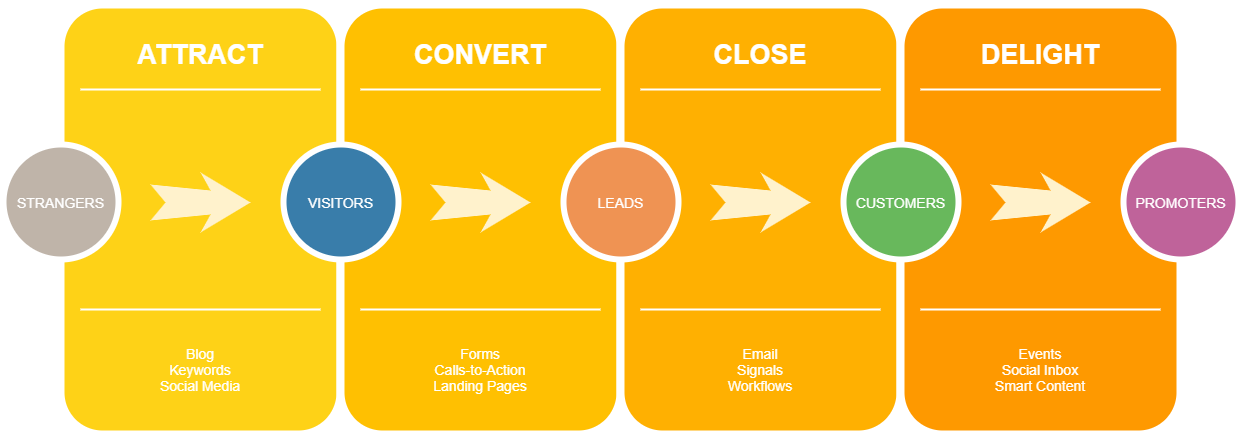

The diagram above was exported from draw.io. Its source (the exported page's mxGraphModel, read from the mxfile embedded in the PNG):
<mxGraphModel dx="782" dy="402" grid="1" gridSize="10" guides="1" tooltips="1" connect="1" arrows="1" fold="1" page="1" pageScale="1.5" pageWidth="1169" pageHeight="826" background="none" math="0" shadow="0">
  <root>
    <mxCell id="0" />
    <mxCell id="1" parent="0" />
    <mxCell id="60da8b9f42644d3a-2" value="" style="whiteSpace=wrap;html=1;rounded=1;shadow=0;strokeWidth=8;fontSize=20;align=center;fillColor=#FED217;strokeColor=#FFFFFF;" parent="1" vertex="1">
      <mxGeometry x="316" y="405" width="280" height="430" as="geometry" />
    </mxCell>
    <mxCell id="60da8b9f42644d3a-3" value="ATTRACT" style="text;html=1;strokeColor=none;fillColor=none;align=center;verticalAlign=middle;whiteSpace=wrap;rounded=0;shadow=0;fontSize=27;fontColor=#FFFFFF;fontStyle=1" parent="1" vertex="1">
      <mxGeometry x="316" y="425" width="280" height="60" as="geometry" />
    </mxCell>
    <mxCell id="60da8b9f42644d3a-4" value="Blog&lt;div&gt;Keywords&lt;/div&gt;&lt;div&gt;Social Media&lt;/div&gt;" style="text;html=1;strokeColor=none;fillColor=none;align=center;verticalAlign=middle;whiteSpace=wrap;rounded=0;shadow=0;fontSize=14;fontColor=#FFFFFF;" parent="1" vertex="1">
      <mxGeometry x="316" y="725" width="280" height="90" as="geometry" />
    </mxCell>
    <mxCell id="60da8b9f42644d3a-6" value="" style="line;strokeWidth=2;html=1;rounded=0;shadow=0;fontSize=27;align=center;fillColor=none;strokeColor=#FFFFFF;" parent="1" vertex="1">
      <mxGeometry x="336" y="485" width="240" height="10" as="geometry" />
    </mxCell>
    <mxCell id="60da8b9f42644d3a-7" value="" style="line;strokeWidth=2;html=1;rounded=0;shadow=0;fontSize=27;align=center;fillColor=none;strokeColor=#FFFFFF;" parent="1" vertex="1">
      <mxGeometry x="336" y="705" width="240" height="10" as="geometry" />
    </mxCell>
    <mxCell id="60da8b9f42644d3a-8" value="STRANGERS" style="ellipse;whiteSpace=wrap;html=1;rounded=0;shadow=0;strokeWidth=6;fontSize=14;align=center;fillColor=#BFB4A9;strokeColor=#FFFFFF;fontColor=#FFFFFF;" parent="1" vertex="1">
      <mxGeometry x="259" y="545" width="115" height="115" as="geometry" />
    </mxCell>
    <mxCell id="60da8b9f42644d3a-9" value="" style="html=1;shadow=0;dashed=0;align=center;verticalAlign=middle;shape=mxgraph.arrows2.stylisedArrow;dy=0.6;dx=40;notch=15;feather=0.4;rounded=0;strokeWidth=1;fontSize=27;strokeColor=none;fillColor=#fff2cc;" parent="1" vertex="1">
      <mxGeometry x="406" y="573" width="100" height="60" as="geometry" />
    </mxCell>
    <mxCell id="60da8b9f42644d3a-17" value="" style="whiteSpace=wrap;html=1;rounded=1;shadow=0;strokeWidth=8;fontSize=20;align=center;fillColor=#FFC001;strokeColor=#FFFFFF;" parent="1" vertex="1">
      <mxGeometry x="596" y="405" width="280" height="430" as="geometry" />
    </mxCell>
    <mxCell id="60da8b9f42644d3a-18" value="CONVERT" style="text;html=1;strokeColor=none;fillColor=none;align=center;verticalAlign=middle;whiteSpace=wrap;rounded=0;shadow=0;fontSize=27;fontColor=#FFFFFF;fontStyle=1" parent="1" vertex="1">
      <mxGeometry x="596" y="425" width="280" height="60" as="geometry" />
    </mxCell>
    <mxCell id="60da8b9f42644d3a-19" value="Forms&lt;div&gt;Calls-to-Action&lt;/div&gt;&lt;div&gt;Landing Pages&lt;/div&gt;" style="text;html=1;strokeColor=none;fillColor=none;align=center;verticalAlign=middle;whiteSpace=wrap;rounded=0;shadow=0;fontSize=14;fontColor=#FFFFFF;" parent="1" vertex="1">
      <mxGeometry x="596" y="725" width="280" height="90" as="geometry" />
    </mxCell>
    <mxCell id="60da8b9f42644d3a-20" value="" style="line;strokeWidth=2;html=1;rounded=0;shadow=0;fontSize=27;align=center;fillColor=none;strokeColor=#FFFFFF;" parent="1" vertex="1">
      <mxGeometry x="616" y="485" width="240" height="10" as="geometry" />
    </mxCell>
    <mxCell id="60da8b9f42644d3a-21" value="" style="line;strokeWidth=2;html=1;rounded=0;shadow=0;fontSize=27;align=center;fillColor=none;strokeColor=#FFFFFF;" parent="1" vertex="1">
      <mxGeometry x="616" y="705" width="240" height="10" as="geometry" />
    </mxCell>
    <mxCell id="60da8b9f42644d3a-22" value="VISITORS" style="ellipse;whiteSpace=wrap;html=1;rounded=0;shadow=0;strokeWidth=6;fontSize=14;align=center;fillColor=#397DAA;strokeColor=#FFFFFF;fontColor=#FFFFFF;" parent="1" vertex="1">
      <mxGeometry x="539" y="545" width="115" height="115" as="geometry" />
    </mxCell>
    <mxCell id="60da8b9f42644d3a-23" value="" style="html=1;shadow=0;dashed=0;align=center;verticalAlign=middle;shape=mxgraph.arrows2.stylisedArrow;dy=0.6;dx=40;notch=15;feather=0.4;rounded=0;strokeWidth=1;fontSize=27;strokeColor=none;fillColor=#fff2cc;" parent="1" vertex="1">
      <mxGeometry x="686" y="573" width="100" height="60" as="geometry" />
    </mxCell>
    <mxCell id="60da8b9f42644d3a-24" value="" style="whiteSpace=wrap;html=1;rounded=1;shadow=0;strokeWidth=8;fontSize=20;align=center;fillColor=#FFB001;strokeColor=#FFFFFF;" parent="1" vertex="1">
      <mxGeometry x="876" y="405" width="280" height="430" as="geometry" />
    </mxCell>
    <mxCell id="60da8b9f42644d3a-25" value="CLOSE" style="text;html=1;strokeColor=none;fillColor=none;align=center;verticalAlign=middle;whiteSpace=wrap;rounded=0;shadow=0;fontSize=27;fontColor=#FFFFFF;fontStyle=1" parent="1" vertex="1">
      <mxGeometry x="876" y="425" width="280" height="60" as="geometry" />
    </mxCell>
    <mxCell id="60da8b9f42644d3a-26" value="Email&lt;div&gt;Signals&lt;/div&gt;&lt;div&gt;Workflows&lt;/div&gt;" style="text;html=1;strokeColor=none;fillColor=none;align=center;verticalAlign=middle;whiteSpace=wrap;rounded=0;shadow=0;fontSize=14;fontColor=#FFFFFF;" parent="1" vertex="1">
      <mxGeometry x="876" y="725" width="280" height="90" as="geometry" />
    </mxCell>
    <mxCell id="60da8b9f42644d3a-27" value="" style="line;strokeWidth=2;html=1;rounded=0;shadow=0;fontSize=27;align=center;fillColor=none;strokeColor=#FFFFFF;" parent="1" vertex="1">
      <mxGeometry x="896" y="485" width="240" height="10" as="geometry" />
    </mxCell>
    <mxCell id="60da8b9f42644d3a-28" value="" style="line;strokeWidth=2;html=1;rounded=0;shadow=0;fontSize=27;align=center;fillColor=none;strokeColor=#FFFFFF;" parent="1" vertex="1">
      <mxGeometry x="896" y="705" width="240" height="10" as="geometry" />
    </mxCell>
    <mxCell id="60da8b9f42644d3a-29" value="LEADS" style="ellipse;whiteSpace=wrap;html=1;rounded=0;shadow=0;strokeWidth=6;fontSize=14;align=center;fillColor=#EF9353;strokeColor=#FFFFFF;fontColor=#FFFFFF;" parent="1" vertex="1">
      <mxGeometry x="819" y="545" width="115" height="115" as="geometry" />
    </mxCell>
    <mxCell id="60da8b9f42644d3a-30" value="" style="html=1;shadow=0;dashed=0;align=center;verticalAlign=middle;shape=mxgraph.arrows2.stylisedArrow;dy=0.6;dx=40;notch=15;feather=0.4;rounded=0;strokeWidth=1;fontSize=27;strokeColor=none;fillColor=#fff2cc;" parent="1" vertex="1">
      <mxGeometry x="966" y="573" width="100" height="60" as="geometry" />
    </mxCell>
    <mxCell id="60da8b9f42644d3a-31" value="" style="whiteSpace=wrap;html=1;rounded=1;shadow=0;strokeWidth=8;fontSize=20;align=center;fillColor=#FE9900;strokeColor=#FFFFFF;" parent="1" vertex="1">
      <mxGeometry x="1156" y="405" width="280" height="430" as="geometry" />
    </mxCell>
    <mxCell id="60da8b9f42644d3a-32" value="DELIGHT" style="text;html=1;strokeColor=none;fillColor=none;align=center;verticalAlign=middle;whiteSpace=wrap;rounded=0;shadow=0;fontSize=27;fontColor=#FFFFFF;fontStyle=1" parent="1" vertex="1">
      <mxGeometry x="1156" y="425" width="280" height="60" as="geometry" />
    </mxCell>
    <mxCell id="60da8b9f42644d3a-33" value="Events&lt;div&gt;Social Inbox&lt;/div&gt;&lt;div&gt;Smart Content&lt;/div&gt;" style="text;html=1;strokeColor=none;fillColor=none;align=center;verticalAlign=middle;whiteSpace=wrap;rounded=0;shadow=0;fontSize=14;fontColor=#FFFFFF;" parent="1" vertex="1">
      <mxGeometry x="1156" y="725" width="280" height="90" as="geometry" />
    </mxCell>
    <mxCell id="60da8b9f42644d3a-34" value="" style="line;strokeWidth=2;html=1;rounded=0;shadow=0;fontSize=27;align=center;fillColor=none;strokeColor=#FFFFFF;" parent="1" vertex="1">
      <mxGeometry x="1176" y="485" width="240" height="10" as="geometry" />
    </mxCell>
    <mxCell id="60da8b9f42644d3a-35" value="" style="line;strokeWidth=2;html=1;rounded=0;shadow=0;fontSize=27;align=center;fillColor=none;strokeColor=#FFFFFF;" parent="1" vertex="1">
      <mxGeometry x="1176" y="705" width="240" height="10" as="geometry" />
    </mxCell>
    <mxCell id="60da8b9f42644d3a-36" value="CUSTOMERS" style="ellipse;whiteSpace=wrap;html=1;rounded=0;shadow=0;strokeWidth=6;fontSize=14;align=center;fillColor=#68B85C;strokeColor=#FFFFFF;fontColor=#FFFFFF;" parent="1" vertex="1">
      <mxGeometry x="1099" y="545" width="115" height="115" as="geometry" />
    </mxCell>
    <mxCell id="60da8b9f42644d3a-37" value="" style="html=1;shadow=0;dashed=0;align=center;verticalAlign=middle;shape=mxgraph.arrows2.stylisedArrow;dy=0.6;dx=40;notch=15;feather=0.4;rounded=0;strokeWidth=1;fontSize=27;strokeColor=none;fillColor=#fff2cc;" parent="1" vertex="1">
      <mxGeometry x="1246" y="573" width="100" height="60" as="geometry" />
    </mxCell>
    <mxCell id="60da8b9f42644d3a-38" value="PROMOTERS" style="ellipse;whiteSpace=wrap;html=1;rounded=0;shadow=0;strokeWidth=6;fontSize=14;align=center;fillColor=#BF639A;strokeColor=#FFFFFF;fontColor=#FFFFFF;" parent="1" vertex="1">
      <mxGeometry x="1379" y="545" width="115" height="115" as="geometry" />
    </mxCell>
  </root>
</mxGraphModel>